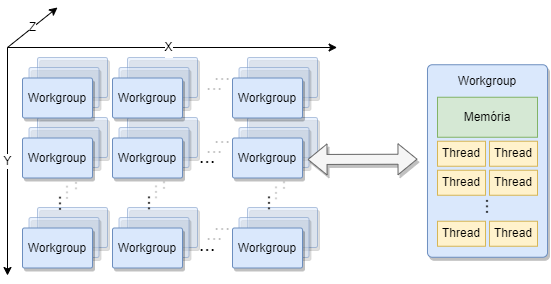

The diagram above was exported from draw.io. Its source (the exported page's mxGraphModel, read from the mxfile embedded in the PNG):
<mxGraphModel dx="1293" dy="634" grid="1" gridSize="10" guides="1" tooltips="1" connect="1" arrows="1" fold="1" page="1" pageScale="1" pageWidth="827" pageHeight="1169" math="0" shadow="0">
  <root>
    <mxCell id="0" />
    <mxCell id="1" parent="0" />
    <mxCell id="hAmJ-PyraHrGmOSLEtJf-313" value="..." style="text;html=1;strokeColor=none;fillColor=none;align=center;verticalAlign=middle;whiteSpace=wrap;rounded=0;rotation=90;fontSize=20;opacity=50;textOpacity=25;" vertex="1" parent="1">
      <mxGeometry x="411.5" y="417.82" width="28.5" height="54.37" as="geometry" />
    </mxCell>
    <mxCell id="hAmJ-PyraHrGmOSLEtJf-360" value="" style="rounded=1;whiteSpace=wrap;html=1;arcSize=5;shadow=1;opacity=50;fillColor=#dae8fc;strokeColor=#6c8ebf;" vertex="1" parent="1">
      <mxGeometry x="390" y="310" width="70" height="40" as="geometry" />
    </mxCell>
    <mxCell id="hAmJ-PyraHrGmOSLEtJf-361" value="" style="rounded=1;whiteSpace=wrap;html=1;arcSize=5;shadow=1;opacity=50;fillColor=#dae8fc;strokeColor=#6c8ebf;" vertex="1" parent="1">
      <mxGeometry x="300" y="310" width="70" height="40" as="geometry" />
    </mxCell>
    <mxCell id="hAmJ-PyraHrGmOSLEtJf-362" value="" style="rounded=1;whiteSpace=wrap;html=1;arcSize=5;shadow=1;opacity=50;fillColor=#dae8fc;strokeColor=#6c8ebf;" vertex="1" parent="1">
      <mxGeometry x="390" y="370" width="70" height="40" as="geometry" />
    </mxCell>
    <mxCell id="hAmJ-PyraHrGmOSLEtJf-363" value="" style="rounded=1;whiteSpace=wrap;html=1;arcSize=5;shadow=1;opacity=50;fillColor=#dae8fc;strokeColor=#6c8ebf;" vertex="1" parent="1">
      <mxGeometry x="300" y="370" width="70" height="40" as="geometry" />
    </mxCell>
    <mxCell id="hAmJ-PyraHrGmOSLEtJf-364" value="" style="rounded=1;whiteSpace=wrap;html=1;arcSize=5;shadow=1;opacity=50;fillColor=#dae8fc;strokeColor=#6c8ebf;" vertex="1" parent="1">
      <mxGeometry x="390" y="460" width="70" height="40" as="geometry" />
    </mxCell>
    <mxCell id="hAmJ-PyraHrGmOSLEtJf-365" value="" style="rounded=1;whiteSpace=wrap;html=1;arcSize=5;shadow=1;opacity=50;fillColor=#dae8fc;strokeColor=#6c8ebf;" vertex="1" parent="1">
      <mxGeometry x="300" y="460" width="70" height="40" as="geometry" />
    </mxCell>
    <mxCell id="hAmJ-PyraHrGmOSLEtJf-366" value="" style="rounded=1;whiteSpace=wrap;html=1;arcSize=5;shadow=1;opacity=50;fillColor=#dae8fc;strokeColor=#6c8ebf;" vertex="1" parent="1">
      <mxGeometry x="510" y="310" width="70" height="40" as="geometry" />
    </mxCell>
    <mxCell id="hAmJ-PyraHrGmOSLEtJf-367" value="" style="rounded=1;whiteSpace=wrap;html=1;arcSize=5;shadow=1;opacity=50;fillColor=#dae8fc;strokeColor=#6c8ebf;" vertex="1" parent="1">
      <mxGeometry x="510" y="370" width="70" height="40" as="geometry" />
    </mxCell>
    <mxCell id="hAmJ-PyraHrGmOSLEtJf-368" value="" style="rounded=1;whiteSpace=wrap;html=1;arcSize=5;shadow=1;opacity=50;fillColor=#dae8fc;strokeColor=#6c8ebf;" vertex="1" parent="1">
      <mxGeometry x="510" y="460" width="70" height="40" as="geometry" />
    </mxCell>
    <mxCell id="hAmJ-PyraHrGmOSLEtJf-369" value="..." style="text;html=1;strokeColor=none;fillColor=none;align=center;verticalAlign=middle;whiteSpace=wrap;rounded=0;rotation=90;fontSize=20;opacity=50;textOpacity=25;" vertex="1" parent="1">
      <mxGeometry x="331.56" y="407.82" width="28.5" height="54.37" as="geometry" />
    </mxCell>
    <mxCell id="hAmJ-PyraHrGmOSLEtJf-370" value="..." style="text;html=1;strokeColor=none;fillColor=none;align=center;verticalAlign=middle;whiteSpace=wrap;rounded=0;rotation=0;fontSize=20;opacity=50;textOpacity=25;" vertex="1" parent="1">
      <mxGeometry x="460" y="300" width="50" height="50" as="geometry" />
    </mxCell>
    <mxCell id="hAmJ-PyraHrGmOSLEtJf-371" value="..." style="text;html=1;strokeColor=none;fillColor=none;align=center;verticalAlign=middle;whiteSpace=wrap;rounded=0;rotation=0;fontSize=20;opacity=50;textOpacity=25;" vertex="1" parent="1">
      <mxGeometry x="460" y="362.5" width="50" height="50" as="geometry" />
    </mxCell>
    <mxCell id="hAmJ-PyraHrGmOSLEtJf-372" value="..." style="text;html=1;strokeColor=none;fillColor=none;align=center;verticalAlign=middle;whiteSpace=wrap;rounded=0;rotation=0;fontSize=20;opacity=50;textOpacity=25;" vertex="1" parent="1">
      <mxGeometry x="460" y="450" width="50" height="50" as="geometry" />
    </mxCell>
    <mxCell id="hAmJ-PyraHrGmOSLEtJf-373" value="..." style="text;html=1;strokeColor=none;fillColor=none;align=center;verticalAlign=middle;whiteSpace=wrap;rounded=0;rotation=90;fontSize=20;opacity=50;textOpacity=25;" vertex="1" parent="1">
      <mxGeometry x="420" y="407.82" width="28.5" height="54.37" as="geometry" />
    </mxCell>
    <mxCell id="hAmJ-PyraHrGmOSLEtJf-374" value="..." style="text;html=1;strokeColor=none;fillColor=none;align=center;verticalAlign=middle;whiteSpace=wrap;rounded=0;rotation=90;fontSize=20;opacity=50;textOpacity=25;" vertex="1" parent="1">
      <mxGeometry x="540" y="407.82" width="28.5" height="54.37" as="geometry" />
    </mxCell>
    <mxCell id="hAmJ-PyraHrGmOSLEtJf-202" value="" style="rounded=1;whiteSpace=wrap;html=1;arcSize=4;shadow=1;fillColor=#dae8fc;strokeColor=#6c8ebf;" vertex="1" parent="1">
      <mxGeometry x="690" y="317.25" width="120" height="192.5" as="geometry" />
    </mxCell>
    <mxCell id="hAmJ-PyraHrGmOSLEtJf-203" value="Memória" style="rounded=0;whiteSpace=wrap;html=1;fillColor=#d5e8d4;strokeColor=#82b366;" vertex="1" parent="1">
      <mxGeometry x="700" y="349.75" width="100" height="40" as="geometry" />
    </mxCell>
    <mxCell id="hAmJ-PyraHrGmOSLEtJf-204" value="Thread" style="rounded=0;whiteSpace=wrap;html=1;fillColor=#fff2cc;strokeColor=#d6b656;" vertex="1" parent="1">
      <mxGeometry x="700" y="393.75" width="48" height="25" as="geometry" />
    </mxCell>
    <mxCell id="hAmJ-PyraHrGmOSLEtJf-205" value="Thread" style="rounded=0;whiteSpace=wrap;html=1;fillColor=#fff2cc;strokeColor=#d6b656;" vertex="1" parent="1">
      <mxGeometry x="752" y="393.75" width="48" height="25" as="geometry" />
    </mxCell>
    <mxCell id="hAmJ-PyraHrGmOSLEtJf-206" value="Thread" style="rounded=0;whiteSpace=wrap;html=1;fillColor=#fff2cc;strokeColor=#d6b656;" vertex="1" parent="1">
      <mxGeometry x="700" y="422.75" width="48" height="25" as="geometry" />
    </mxCell>
    <mxCell id="hAmJ-PyraHrGmOSLEtJf-207" value="Thread" style="rounded=0;whiteSpace=wrap;html=1;fillColor=#fff2cc;strokeColor=#d6b656;" vertex="1" parent="1">
      <mxGeometry x="752" y="422.75" width="48" height="25" as="geometry" />
    </mxCell>
    <mxCell id="hAmJ-PyraHrGmOSLEtJf-208" value="Thread" style="rounded=0;whiteSpace=wrap;html=1;fillColor=#fff2cc;strokeColor=#d6b656;" vertex="1" parent="1">
      <mxGeometry x="700" y="473.75" width="48" height="25" as="geometry" />
    </mxCell>
    <mxCell id="hAmJ-PyraHrGmOSLEtJf-209" value="Thread" style="rounded=0;whiteSpace=wrap;html=1;fillColor=#fff2cc;strokeColor=#d6b656;" vertex="1" parent="1">
      <mxGeometry x="752" y="473.75" width="48" height="25" as="geometry" />
    </mxCell>
    <mxCell id="hAmJ-PyraHrGmOSLEtJf-210" value="..." style="text;html=1;strokeColor=none;fillColor=none;align=center;verticalAlign=middle;whiteSpace=wrap;rounded=0;rotation=90;fontSize=20;" vertex="1" parent="1">
      <mxGeometry x="742.75" y="443.75" width="28.5" height="30" as="geometry" />
    </mxCell>
    <mxCell id="hAmJ-PyraHrGmOSLEtJf-211" value="Workgroup" style="text;html=1;strokeColor=none;fillColor=none;align=center;verticalAlign=middle;whiteSpace=wrap;rounded=0;" vertex="1" parent="1">
      <mxGeometry x="720" y="314.25" width="60" height="40" as="geometry" />
    </mxCell>
    <mxCell id="hAmJ-PyraHrGmOSLEtJf-296" value="" style="rounded=1;whiteSpace=wrap;html=1;arcSize=5;shadow=1;opacity=50;fillColor=#dae8fc;strokeColor=#6c8ebf;" vertex="1" parent="1">
      <mxGeometry x="381.5" y="320" width="70" height="40" as="geometry" />
    </mxCell>
    <mxCell id="hAmJ-PyraHrGmOSLEtJf-298" value="" style="rounded=1;whiteSpace=wrap;html=1;arcSize=5;shadow=1;opacity=50;fillColor=#dae8fc;strokeColor=#6c8ebf;" vertex="1" parent="1">
      <mxGeometry x="291.5" y="320" width="70" height="40" as="geometry" />
    </mxCell>
    <mxCell id="hAmJ-PyraHrGmOSLEtJf-302" value="" style="rounded=1;whiteSpace=wrap;html=1;arcSize=5;shadow=1;opacity=50;fillColor=#dae8fc;strokeColor=#6c8ebf;" vertex="1" parent="1">
      <mxGeometry x="381.5" y="380" width="70" height="40" as="geometry" />
    </mxCell>
    <mxCell id="hAmJ-PyraHrGmOSLEtJf-303" value="" style="rounded=1;whiteSpace=wrap;html=1;arcSize=5;shadow=1;opacity=50;fillColor=#dae8fc;strokeColor=#6c8ebf;" vertex="1" parent="1">
      <mxGeometry x="291.5" y="380" width="70" height="40" as="geometry" />
    </mxCell>
    <mxCell id="hAmJ-PyraHrGmOSLEtJf-304" value="" style="rounded=1;whiteSpace=wrap;html=1;arcSize=5;shadow=1;opacity=50;fillColor=#dae8fc;strokeColor=#6c8ebf;" vertex="1" parent="1">
      <mxGeometry x="381.5" y="470" width="70" height="40" as="geometry" />
    </mxCell>
    <mxCell id="hAmJ-PyraHrGmOSLEtJf-305" value="" style="rounded=1;whiteSpace=wrap;html=1;arcSize=5;shadow=1;opacity=50;fillColor=#dae8fc;strokeColor=#6c8ebf;" vertex="1" parent="1">
      <mxGeometry x="291.5" y="470" width="70" height="40" as="geometry" />
    </mxCell>
    <mxCell id="hAmJ-PyraHrGmOSLEtJf-306" value="" style="rounded=1;whiteSpace=wrap;html=1;arcSize=5;shadow=1;opacity=50;fillColor=#dae8fc;strokeColor=#6c8ebf;" vertex="1" parent="1">
      <mxGeometry x="501.5" y="320" width="70" height="40" as="geometry" />
    </mxCell>
    <mxCell id="hAmJ-PyraHrGmOSLEtJf-307" value="" style="rounded=1;whiteSpace=wrap;html=1;arcSize=5;shadow=1;opacity=50;fillColor=#dae8fc;strokeColor=#6c8ebf;" vertex="1" parent="1">
      <mxGeometry x="501.5" y="380" width="70" height="40" as="geometry" />
    </mxCell>
    <mxCell id="hAmJ-PyraHrGmOSLEtJf-308" value="" style="rounded=1;whiteSpace=wrap;html=1;arcSize=5;shadow=1;opacity=50;fillColor=#dae8fc;strokeColor=#6c8ebf;" vertex="1" parent="1">
      <mxGeometry x="501.5" y="470" width="70" height="40" as="geometry" />
    </mxCell>
    <mxCell id="hAmJ-PyraHrGmOSLEtJf-309" value="..." style="text;html=1;strokeColor=none;fillColor=none;align=center;verticalAlign=middle;whiteSpace=wrap;rounded=0;rotation=90;fontSize=20;opacity=50;textOpacity=25;" vertex="1" parent="1">
      <mxGeometry x="323.06" y="417.82" width="28.5" height="54.37" as="geometry" />
    </mxCell>
    <mxCell id="hAmJ-PyraHrGmOSLEtJf-310" value="..." style="text;html=1;strokeColor=none;fillColor=none;align=center;verticalAlign=middle;whiteSpace=wrap;rounded=0;rotation=0;fontSize=20;opacity=50;textOpacity=25;" vertex="1" parent="1">
      <mxGeometry x="451.5" y="310" width="50" height="50" as="geometry" />
    </mxCell>
    <mxCell id="hAmJ-PyraHrGmOSLEtJf-312" value="..." style="text;html=1;strokeColor=none;fillColor=none;align=center;verticalAlign=middle;whiteSpace=wrap;rounded=0;rotation=0;fontSize=20;opacity=50;textOpacity=25;" vertex="1" parent="1">
      <mxGeometry x="451.5" y="460" width="50" height="50" as="geometry" />
    </mxCell>
    <mxCell id="hAmJ-PyraHrGmOSLEtJf-311" value="..." style="text;html=1;strokeColor=none;fillColor=none;align=center;verticalAlign=middle;whiteSpace=wrap;rounded=0;rotation=0;fontSize=20;opacity=50;textOpacity=25;" vertex="1" parent="1">
      <mxGeometry x="451.5" y="372.5" width="50" height="50" as="geometry" />
    </mxCell>
    <mxCell id="hAmJ-PyraHrGmOSLEtJf-314" value="..." style="text;html=1;strokeColor=none;fillColor=none;align=center;verticalAlign=middle;whiteSpace=wrap;rounded=0;rotation=90;fontSize=20;opacity=50;textOpacity=25;" vertex="1" parent="1">
      <mxGeometry x="531.5" y="417.82" width="28.5" height="54.37" as="geometry" />
    </mxCell>
    <mxCell id="hAmJ-PyraHrGmOSLEtJf-330" value="Workgroup" style="rounded=1;whiteSpace=wrap;html=1;arcSize=5;shadow=1;fillColor=#dae8fc;strokeColor=#6c8ebf;" vertex="1" parent="1">
      <mxGeometry x="375" y="330.5" width="70" height="40" as="geometry" />
    </mxCell>
    <mxCell id="hAmJ-PyraHrGmOSLEtJf-331" value="Workgroup" style="rounded=1;whiteSpace=wrap;html=1;arcSize=5;shadow=1;fillColor=#dae8fc;strokeColor=#6c8ebf;" vertex="1" parent="1">
      <mxGeometry x="285" y="330.5" width="70" height="40" as="geometry" />
    </mxCell>
    <mxCell id="hAmJ-PyraHrGmOSLEtJf-332" value="Workgroup" style="rounded=1;whiteSpace=wrap;html=1;arcSize=5;shadow=1;fillColor=#dae8fc;strokeColor=#6c8ebf;" vertex="1" parent="1">
      <mxGeometry x="375" y="390.5" width="70" height="40" as="geometry" />
    </mxCell>
    <mxCell id="hAmJ-PyraHrGmOSLEtJf-333" value="Workgroup" style="rounded=1;whiteSpace=wrap;html=1;arcSize=5;shadow=1;fillColor=#dae8fc;strokeColor=#6c8ebf;" vertex="1" parent="1">
      <mxGeometry x="285" y="390.5" width="70" height="40" as="geometry" />
    </mxCell>
    <mxCell id="hAmJ-PyraHrGmOSLEtJf-334" value="Workgroup" style="rounded=1;whiteSpace=wrap;html=1;arcSize=5;shadow=1;fillColor=#dae8fc;strokeColor=#6c8ebf;" vertex="1" parent="1">
      <mxGeometry x="375" y="480.5" width="70" height="40" as="geometry" />
    </mxCell>
    <mxCell id="hAmJ-PyraHrGmOSLEtJf-335" value="Workgroup" style="rounded=1;whiteSpace=wrap;html=1;arcSize=5;shadow=1;fillColor=#dae8fc;strokeColor=#6c8ebf;" vertex="1" parent="1">
      <mxGeometry x="285" y="480.5" width="70" height="40" as="geometry" />
    </mxCell>
    <mxCell id="hAmJ-PyraHrGmOSLEtJf-336" value="Workgroup" style="rounded=1;whiteSpace=wrap;html=1;arcSize=5;shadow=1;fillColor=#dae8fc;strokeColor=#6c8ebf;" vertex="1" parent="1">
      <mxGeometry x="495" y="330.5" width="70" height="40" as="geometry" />
    </mxCell>
    <mxCell id="hAmJ-PyraHrGmOSLEtJf-337" value="Workgroup" style="rounded=1;whiteSpace=wrap;html=1;arcSize=5;shadow=1;fillColor=#dae8fc;strokeColor=#6c8ebf;" vertex="1" parent="1">
      <mxGeometry x="495" y="390.5" width="70" height="40" as="geometry" />
    </mxCell>
    <mxCell id="hAmJ-PyraHrGmOSLEtJf-338" value="Workgroup" style="rounded=1;whiteSpace=wrap;html=1;arcSize=5;shadow=1;fillColor=#dae8fc;strokeColor=#6c8ebf;" vertex="1" parent="1">
      <mxGeometry x="495" y="480.5" width="70" height="40" as="geometry" />
    </mxCell>
    <mxCell id="hAmJ-PyraHrGmOSLEtJf-339" value="..." style="text;html=1;strokeColor=none;fillColor=none;align=center;verticalAlign=middle;whiteSpace=wrap;rounded=0;rotation=90;fontSize=20;" vertex="1" parent="1">
      <mxGeometry x="316.56" y="428.32" width="28.5" height="54.37" as="geometry" />
    </mxCell>
    <mxCell id="hAmJ-PyraHrGmOSLEtJf-342" value="..." style="text;html=1;strokeColor=none;fillColor=none;align=center;verticalAlign=middle;whiteSpace=wrap;rounded=0;rotation=0;fontSize=20;" vertex="1" parent="1">
      <mxGeometry x="445" y="470.5" width="50" height="50" as="geometry" />
    </mxCell>
    <mxCell id="hAmJ-PyraHrGmOSLEtJf-341" value="..." style="text;html=1;strokeColor=none;fillColor=none;align=center;verticalAlign=middle;whiteSpace=wrap;rounded=0;rotation=0;fontSize=20;" vertex="1" parent="1">
      <mxGeometry x="445" y="383" width="50" height="50" as="geometry" />
    </mxCell>
    <mxCell id="hAmJ-PyraHrGmOSLEtJf-343" value="..." style="text;html=1;strokeColor=none;fillColor=none;align=center;verticalAlign=middle;whiteSpace=wrap;rounded=0;rotation=90;fontSize=20;" vertex="1" parent="1">
      <mxGeometry x="405" y="428.32" width="28.5" height="54.37" as="geometry" />
    </mxCell>
    <mxCell id="hAmJ-PyraHrGmOSLEtJf-344" value="..." style="text;html=1;strokeColor=none;fillColor=none;align=center;verticalAlign=middle;whiteSpace=wrap;rounded=0;rotation=90;fontSize=20;" vertex="1" parent="1">
      <mxGeometry x="525" y="428.32" width="28.5" height="54.37" as="geometry" />
    </mxCell>
    <mxCell id="hAmJ-PyraHrGmOSLEtJf-389" value="Y" style="endArrow=classic;html=1;rounded=0;fontSize=12;" edge="1" parent="1">
      <mxGeometry width="50" height="50" relative="1" as="geometry">
        <mxPoint x="270" y="300" as="sourcePoint" />
        <mxPoint x="270" y="528" as="targetPoint" />
      </mxGeometry>
    </mxCell>
    <mxCell id="hAmJ-PyraHrGmOSLEtJf-390" value="&lt;font style=&quot;font-size: 12px&quot;&gt;X&lt;/font&gt;" style="endArrow=classic;html=1;rounded=0;fontSize=24;" edge="1" parent="1">
      <mxGeometry x="-0.0257" y="4" width="50" height="50" relative="1" as="geometry">
        <mxPoint x="270" y="300" as="sourcePoint" />
        <mxPoint x="599.62" y="300" as="targetPoint" />
        <mxPoint as="offset" />
      </mxGeometry>
    </mxCell>
    <mxCell id="hAmJ-PyraHrGmOSLEtJf-391" value="Z" style="endArrow=classic;html=1;rounded=0;fontSize=12;" edge="1" parent="1">
      <mxGeometry width="50" height="50" relative="1" as="geometry">
        <mxPoint x="270" y="300" as="sourcePoint" />
        <mxPoint x="320" y="260" as="targetPoint" />
      </mxGeometry>
    </mxCell>
    <mxCell id="hAmJ-PyraHrGmOSLEtJf-394" value="" style="shape=flexArrow;endArrow=classic;html=1;rounded=0;fontSize=12;startArrow=block;shadow=1;fillColor=#f5f5f5;strokeColor=#666666;entryX=0.979;entryY=0.8;entryDx=0;entryDy=0;entryPerimeter=0;" edge="1" parent="1" target="hAmJ-PyraHrGmOSLEtJf-307">
      <mxGeometry width="50" height="50" relative="1" as="geometry">
        <mxPoint x="680" y="411.68" as="sourcePoint" />
        <mxPoint x="580" y="412" as="targetPoint" />
      </mxGeometry>
    </mxCell>
  </root>
</mxGraphModel>